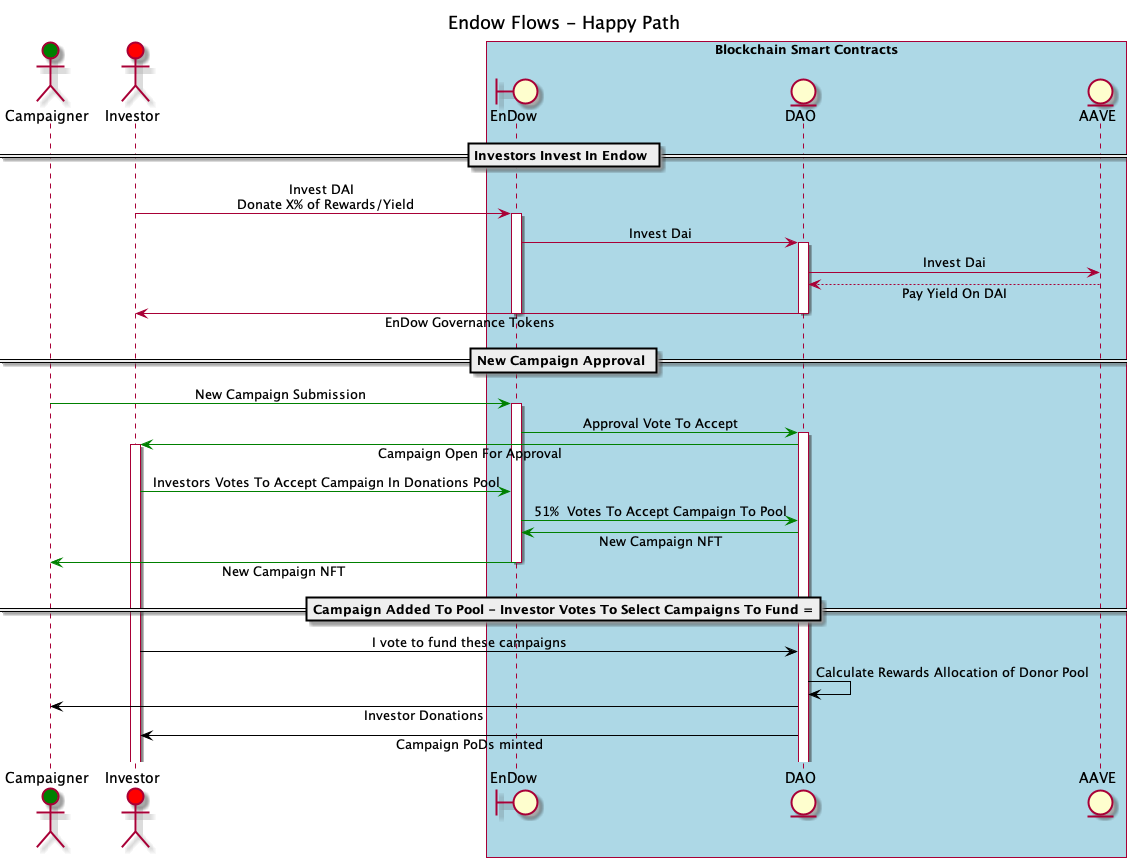

The diagram above was rendered by PlantUML. Its source (embedded in the PNG):
@startuml Campaigns
title Endow Flows - Happy Path
skinparam strictuml true
skinparam SequenceMessageAlignment center
skinparam responseMessageBelowArrow true
actor Campaigner #green
actor Investor #red
box "Blockchain Smart Contracts" #LightBlue
boundary EnDow as App order 1
  entity DAO order 3
  entity AAVE order 4
end box
== Investors Invest In Endow ==
Investor -> App ++ : Invest DAI \n Donate X% of Rewards/Yield
App -> DAO ++: Invest Dai
DAO -> AAVE : Invest Dai
AAVE --> DAO -- : Pay Yield On DAI
DAO -> Investor -- : EnDow Governance Tokens
App --
== New Campaign Approval ==
Campaigner -[#green]> App ++ : New Campaign Submission
App -[#green]> DAO ++ : Approval Vote To Accept
DAO -[#green]> Investor ++ : Campaign Open For Approval
Investor -[#green]> App : Investors Votes To Accept Campaign In Donations Pool
App -[#green]> DAO : 51%  Votes To Accept Campaign To Pool
DAO -[#green]> App  : New Campaign NFT
App -[#green]> Campaigner -- : New Campaign NFT
== Campaign Added To Pool - Investor Votes To Select Campaigns To Fund ===
Investor -[#black]> DAO : I vote to fund these campaigns
DAO -[#black]> DAO : Calculate Rewards Allocation of Donor Pool 
DAO -[#black]> Campaigner : Investor Donations
DAO -[#black]> Investor : Campaign PoDs minted

@enduml